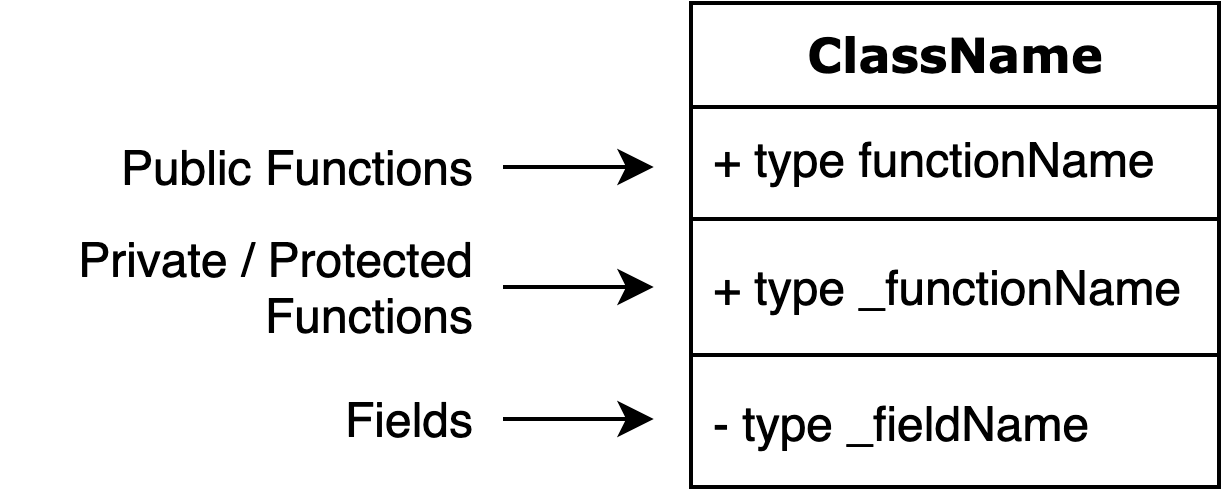

The diagram above was exported from draw.io. Its source (the exported page's mxGraphModel, read from the mxfile embedded in the PNG):
<mxGraphModel dx="3188" dy="538" grid="1" gridSize="10" guides="1" tooltips="1" connect="1" arrows="1" fold="1" page="1" pageScale="1" pageWidth="1100" pageHeight="850" background="#ffffff" math="0" shadow="0">
  <root>
    <mxCell id="0" />
    <mxCell id="1" parent="0" />
    <mxCell id="2" value="ClassName" style="swimlane;html=1;fontStyle=1;align=center;verticalAlign=top;childLayout=stackLayout;horizontal=1;startSize=26;horizontalStack=0;resizeParent=1;resizeLast=0;collapsible=1;marginBottom=0;swimlaneFillColor=#ffffff;rounded=0;shadow=0;comic=0;labelBackgroundColor=none;strokeWidth=1;fillColor=none;fontFamily=Verdana;fontSize=12" vertex="1" parent="1">
      <mxGeometry x="-1168" y="470" width="132" height="121" as="geometry">
        <mxRectangle x="1430" y="930" width="110" height="26" as="alternateBounds" />
      </mxGeometry>
    </mxCell>
    <mxCell id="3" value="+ type functionName" style="text;html=1;strokeColor=none;fillColor=none;align=left;verticalAlign=top;spacingLeft=4;spacingRight=4;whiteSpace=wrap;overflow=hidden;rotatable=0;points=[[0,0.5],[1,0.5]];portConstraint=eastwest;" vertex="1" parent="2">
      <mxGeometry y="26" width="132" height="24" as="geometry" />
    </mxCell>
    <mxCell id="4" value="" style="line;html=1;strokeWidth=1;fillColor=none;align=left;verticalAlign=middle;spacingTop=-1;spacingLeft=3;spacingRight=3;rotatable=0;labelPosition=right;points=[];portConstraint=eastwest;" vertex="1" parent="2">
      <mxGeometry y="50" width="132" height="8" as="geometry" />
    </mxCell>
    <mxCell id="5" value="+ type _functionName" style="text;html=1;strokeColor=none;fillColor=none;align=left;verticalAlign=top;spacingLeft=4;spacingRight=4;whiteSpace=wrap;overflow=hidden;rotatable=0;points=[[0,0.5],[1,0.5]];portConstraint=eastwest;" vertex="1" parent="2">
      <mxGeometry y="58" width="132" height="26" as="geometry" />
    </mxCell>
    <mxCell id="6" value="" style="line;html=1;strokeWidth=1;fillColor=none;align=left;verticalAlign=middle;spacingTop=-1;spacingLeft=3;spacingRight=3;rotatable=0;labelPosition=right;points=[];portConstraint=eastwest;" vertex="1" parent="2">
      <mxGeometry y="84" width="132" height="8" as="geometry" />
    </mxCell>
    <mxCell id="7" value="- type _fieldName" style="text;html=1;strokeColor=none;fillColor=none;align=left;verticalAlign=top;spacingLeft=4;spacingRight=4;whiteSpace=wrap;overflow=hidden;rotatable=0;points=[[0,0.5],[1,0.5]];portConstraint=eastwest;" vertex="1" parent="2">
      <mxGeometry y="92" width="132" height="26" as="geometry" />
    </mxCell>
    <mxCell id="8" value="" style="endArrow=classic;html=1;" edge="1" parent="1">
      <mxGeometry width="50" height="50" relative="1" as="geometry">
        <mxPoint x="-1215" y="511" as="sourcePoint" />
        <mxPoint x="-1177.29" y="511" as="targetPoint" />
      </mxGeometry>
    </mxCell>
    <mxCell id="9" value="" style="endArrow=classic;html=1;" edge="1" parent="1">
      <mxGeometry width="50" height="50" relative="1" as="geometry">
        <mxPoint x="-1215" y="541" as="sourcePoint" />
        <mxPoint x="-1177.29" y="541" as="targetPoint" />
      </mxGeometry>
    </mxCell>
    <mxCell id="10" value="" style="endArrow=classic;html=1;" edge="1" parent="1">
      <mxGeometry width="50" height="50" relative="1" as="geometry">
        <mxPoint x="-1215" y="574" as="sourcePoint" />
        <mxPoint x="-1177.29" y="574" as="targetPoint" />
      </mxGeometry>
    </mxCell>
    <mxCell id="11" value="Public Functions" style="text;html=1;strokeColor=none;fillColor=none;align=right;verticalAlign=middle;whiteSpace=wrap;rounded=0;" vertex="1" parent="1">
      <mxGeometry x="-1340" y="501" width="120" height="20" as="geometry" />
    </mxCell>
    <mxCell id="12" value="Private / Protected Functions" style="text;html=1;strokeColor=none;fillColor=none;align=right;verticalAlign=middle;whiteSpace=wrap;rounded=0;" vertex="1" parent="1">
      <mxGeometry x="-1340" y="531" width="120" height="20" as="geometry" />
    </mxCell>
    <mxCell id="13" value="Fields" style="text;html=1;strokeColor=none;fillColor=none;align=right;verticalAlign=middle;whiteSpace=wrap;rounded=0;" vertex="1" parent="1">
      <mxGeometry x="-1340" y="564" width="120" height="20" as="geometry" />
    </mxCell>
  </root>
</mxGraphModel>